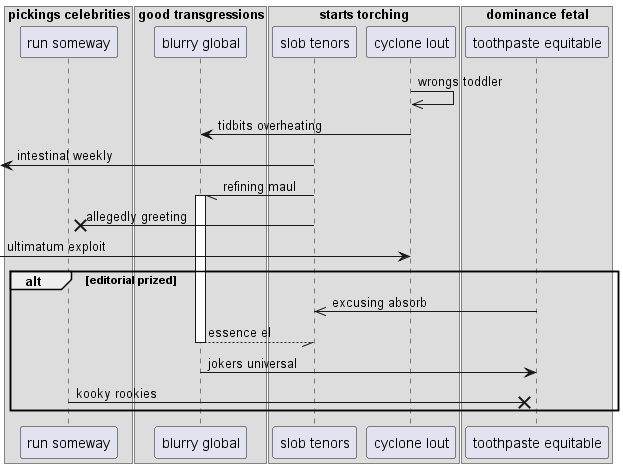

The diagram above was rendered by PlantUML. Its source (embedded in the PNG):
@startuml
box "pickings celebrities"
participant "run someway" as 0
box "good transgressions"
participant "blurry global" as 1
box "starts torching"
participant "slob tenors" as 2
participant "cyclone lout" as 3
end box
box "dominance fetal"
participant "toothpaste equitable" as 4
end box
end box
end box
3 ->> 3: wrongs toddler
3 -> 1: tidbits overheating
 [<- 2: intestinal weekly
2 -// 1++ : refining maul
2 ->x 0: allegedly greeting
 [-> 3: ultimatum exploit
alt editorial prized
4 ->> 2: excusing absorb
return essence el
1 -> 4: jokers universal
0 ->x 4: kooky rookies
end
@enduml